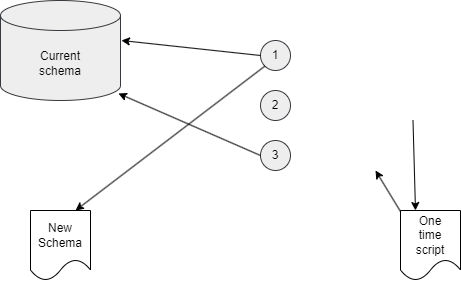

The diagram above was exported from draw.io. Its source (the exported page's mxGraphModel, read from the mxfile embedded in the PNG):
<mxGraphModel dx="896" dy="779" grid="1" gridSize="10" guides="1" tooltips="1" connect="1" arrows="1" fold="1" page="1" pageScale="1" pageWidth="850" pageHeight="1100" math="0" shadow="0">
  <root>
    <mxCell id="0" />
    <mxCell id="1" parent="0" />
    <mxCell id="2" value="Current&lt;br&gt;schema" style="shape=cylinder3;whiteSpace=wrap;html=1;boundedLbl=1;backgroundOutline=1;size=15;fillColor=#eeeeee;strokeColor=#36393d;fontColor=#050505;" parent="1" vertex="1">
      <mxGeometry x="210" y="190" width="120" height="100" as="geometry" />
    </mxCell>
    <mxCell id="13" value="1" style="ellipse;whiteSpace=wrap;html=1;aspect=fixed;fillColor=#eeeeee;strokeColor=#36393d;fontColor=#050505;" parent="1" vertex="1">
      <mxGeometry x="470" y="230" width="30" height="30" as="geometry" />
    </mxCell>
    <mxCell id="14" value="2" style="ellipse;whiteSpace=wrap;html=1;aspect=fixed;fillColor=#eeeeee;strokeColor=#36393d;fontColor=#050505;" parent="1" vertex="1">
      <mxGeometry x="470" y="280" width="30" height="30" as="geometry" />
    </mxCell>
    <mxCell id="15" value="" style="endArrow=classic;html=1;entryX=1.008;entryY=0.4;entryDx=0;entryDy=0;entryPerimeter=0;exitX=0;exitY=0.5;exitDx=0;exitDy=0;" parent="1" source="13" target="2" edge="1">
      <mxGeometry width="50" height="50" relative="1" as="geometry">
        <mxPoint x="400" y="420" as="sourcePoint" />
        <mxPoint x="450" y="370" as="targetPoint" />
      </mxGeometry>
    </mxCell>
    <mxCell id="16" value="" style="endArrow=classic;html=1;entryX=0.75;entryY=0;entryDx=0;entryDy=0;exitX=0;exitY=1;exitDx=0;exitDy=0;" parent="1" source="13" target="29" edge="1">
      <mxGeometry width="50" height="50" relative="1" as="geometry">
        <mxPoint x="400" y="420" as="sourcePoint" />
        <mxPoint x="310" y="390" as="targetPoint" />
      </mxGeometry>
    </mxCell>
    <mxCell id="19" value="Compare" style="text;html=1;strokeColor=none;fillColor=none;align=left;verticalAlign=middle;whiteSpace=wrap;rounded=0;fontColor=#FFFFFF;" parent="1" vertex="1">
      <mxGeometry x="510" y="230" width="150" height="30" as="geometry" />
    </mxCell>
    <mxCell id="25" value="Generate update scripts" style="text;html=1;strokeColor=none;fillColor=none;align=left;verticalAlign=middle;whiteSpace=wrap;rounded=0;fontColor=#FFFFFF;" parent="1" vertex="1">
      <mxGeometry x="510" y="280" width="150" height="30" as="geometry" />
    </mxCell>
    <mxCell id="26" value="3" style="ellipse;whiteSpace=wrap;html=1;aspect=fixed;fillColor=#eeeeee;strokeColor=#36393d;fontColor=#050505;" vertex="1" parent="1">
      <mxGeometry x="470" y="330" width="30" height="30" as="geometry" />
    </mxCell>
    <mxCell id="27" value="Apply scripts" style="text;html=1;strokeColor=none;fillColor=none;align=left;verticalAlign=middle;whiteSpace=wrap;rounded=0;fontColor=#FFFFFF;" vertex="1" parent="1">
      <mxGeometry x="510" y="330" width="150" height="30" as="geometry" />
    </mxCell>
    <mxCell id="28" value="" style="endArrow=classic;html=1;entryX=0.983;entryY=0.93;entryDx=0;entryDy=0;entryPerimeter=0;exitX=0;exitY=0.5;exitDx=0;exitDy=0;" edge="1" parent="1" source="26" target="2">
      <mxGeometry width="50" height="50" relative="1" as="geometry">
        <mxPoint x="400" y="430" as="sourcePoint" />
        <mxPoint x="450" y="380" as="targetPoint" />
      </mxGeometry>
    </mxCell>
    <mxCell id="29" value="New&lt;br&gt;Schema" style="shape=document;whiteSpace=wrap;html=1;boundedLbl=1;" vertex="1" parent="1">
      <mxGeometry x="240" y="400" width="60" height="70" as="geometry" />
    </mxCell>
    <mxCell id="30" value="One&lt;br&gt;time&lt;br&gt;script" style="shape=document;whiteSpace=wrap;html=1;boundedLbl=1;" vertex="1" parent="1">
      <mxGeometry x="610" y="400" width="60" height="70" as="geometry" />
    </mxCell>
    <mxCell id="31" value="" style="endArrow=classic;html=1;entryX=0.25;entryY=0;entryDx=0;entryDy=0;exitX=0.75;exitY=1;exitDx=0;exitDy=0;" edge="1" parent="1" source="25" target="30">
      <mxGeometry width="50" height="50" relative="1" as="geometry">
        <mxPoint x="400" y="420" as="sourcePoint" />
        <mxPoint x="450" y="370" as="targetPoint" />
      </mxGeometry>
    </mxCell>
    <mxCell id="32" value="" style="endArrow=classic;html=1;entryX=0.5;entryY=1;entryDx=0;entryDy=0;exitX=0;exitY=0.014;exitDx=0;exitDy=0;exitPerimeter=0;" edge="1" parent="1" source="30" target="27">
      <mxGeometry width="50" height="50" relative="1" as="geometry">
        <mxPoint x="400" y="420" as="sourcePoint" />
        <mxPoint x="450" y="370" as="targetPoint" />
      </mxGeometry>
    </mxCell>
  </root>
</mxGraphModel>